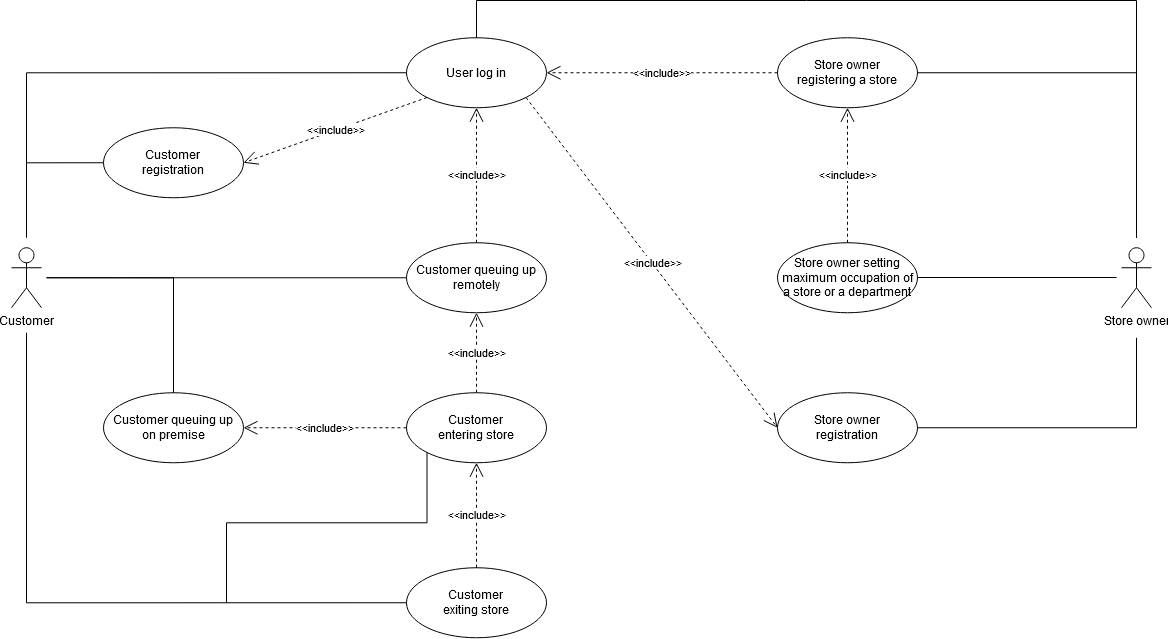

The diagram above was exported from draw.io. Its source (the exported page's mxGraphModel, read from the mxfile embedded in the PNG):
<mxGraphModel dx="1038" dy="575" grid="1" gridSize="10" guides="1" tooltips="1" connect="1" arrows="1" fold="1" page="1" pageScale="1" pageWidth="827" pageHeight="1169" math="0" shadow="0">
  <root>
    <mxCell id="0" />
    <mxCell id="1" parent="0" />
    <mxCell id="BPbdNhBYKQ9bxUU2Exhm-1" value="&lt;div&gt;Store owner&lt;/div&gt;&lt;div&gt;registration&lt;/div&gt;" style="ellipse;whiteSpace=wrap;html=1;" vertex="1" parent="1">
      <mxGeometry x="806" y="442.25" width="140" height="70" as="geometry" />
    </mxCell>
    <mxCell id="BPbdNhBYKQ9bxUU2Exhm-2" style="edgeStyle=orthogonalEdgeStyle;rounded=0;orthogonalLoop=1;jettySize=auto;html=1;entryX=0;entryY=0.5;entryDx=0;entryDy=0;endArrow=none;endFill=0;" edge="1" parent="1" target="BPbdNhBYKQ9bxUU2Exhm-9">
      <mxGeometry relative="1" as="geometry">
        <mxPoint x="55" y="287.25" as="sourcePoint" />
        <Array as="points">
          <mxPoint x="55" y="212.25" />
        </Array>
      </mxGeometry>
    </mxCell>
    <mxCell id="BPbdNhBYKQ9bxUU2Exhm-3" value="Customer" style="shape=umlActor;verticalLabelPosition=bottom;verticalAlign=top;html=1;" vertex="1" parent="1">
      <mxGeometry x="40" y="297.25" width="30" height="60" as="geometry" />
    </mxCell>
    <mxCell id="BPbdNhBYKQ9bxUU2Exhm-4" value="&lt;div&gt;Customer &lt;br&gt;&lt;/div&gt;&lt;div&gt;entering store&lt;br&gt;&lt;/div&gt;" style="ellipse;whiteSpace=wrap;html=1;" vertex="1" parent="1">
      <mxGeometry x="435" y="442.25" width="140" height="70" as="geometry" />
    </mxCell>
    <mxCell id="BPbdNhBYKQ9bxUU2Exhm-5" value="&lt;div&gt;Customer &lt;br&gt;&lt;/div&gt;exiting store" style="ellipse;whiteSpace=wrap;html=1;" vertex="1" parent="1">
      <mxGeometry x="435" y="617.25" width="140" height="70" as="geometry" />
    </mxCell>
    <mxCell id="BPbdNhBYKQ9bxUU2Exhm-6" value="&lt;div&gt;Customer queuing up&lt;/div&gt;&lt;div&gt;on premise&lt;/div&gt;" style="ellipse;whiteSpace=wrap;html=1;" vertex="1" parent="1">
      <mxGeometry x="132" y="442.25" width="140" height="70" as="geometry" />
    </mxCell>
    <mxCell id="BPbdNhBYKQ9bxUU2Exhm-7" value="User log in" style="ellipse;whiteSpace=wrap;html=1;" vertex="1" parent="1">
      <mxGeometry x="435" y="87.25" width="140" height="70" as="geometry" />
    </mxCell>
    <mxCell id="BPbdNhBYKQ9bxUU2Exhm-8" value="Customer queuing up remotely" style="ellipse;whiteSpace=wrap;html=1;" vertex="1" parent="1">
      <mxGeometry x="435" y="292.25" width="140" height="70" as="geometry" />
    </mxCell>
    <mxCell id="BPbdNhBYKQ9bxUU2Exhm-9" value="&lt;div&gt;Customer&lt;br&gt;&lt;/div&gt;&lt;div&gt;registration&lt;/div&gt;" style="ellipse;whiteSpace=wrap;html=1;" vertex="1" parent="1">
      <mxGeometry x="132" y="177.25" width="140" height="70" as="geometry" />
    </mxCell>
    <mxCell id="BPbdNhBYKQ9bxUU2Exhm-10" value="&lt;div&gt;Store owner &lt;br&gt;&lt;/div&gt;&lt;div&gt;registering a store&lt;/div&gt;" style="ellipse;whiteSpace=wrap;html=1;" vertex="1" parent="1">
      <mxGeometry x="806" y="87.25" width="140" height="70" as="geometry" />
    </mxCell>
    <mxCell id="BPbdNhBYKQ9bxUU2Exhm-11" value="Store owner setting maximum occupation of a store or a department" style="ellipse;whiteSpace=wrap;html=1;" vertex="1" parent="1">
      <mxGeometry x="806" y="292.25" width="140" height="70" as="geometry" />
    </mxCell>
    <mxCell id="BPbdNhBYKQ9bxUU2Exhm-12" style="edgeStyle=elbowEdgeStyle;rounded=0;orthogonalLoop=1;jettySize=auto;elbow=vertical;html=1;endArrow=none;endFill=0;" edge="1" parent="1" target="BPbdNhBYKQ9bxUU2Exhm-11">
      <mxGeometry relative="1" as="geometry">
        <mxPoint x="1145" y="327.25" as="sourcePoint" />
      </mxGeometry>
    </mxCell>
    <mxCell id="BPbdNhBYKQ9bxUU2Exhm-13" value="Store owner" style="shape=umlActor;verticalLabelPosition=bottom;verticalAlign=top;html=1;" vertex="1" parent="1">
      <mxGeometry x="1150" y="297.25" width="30" height="60" as="geometry" />
    </mxCell>
    <mxCell id="BPbdNhBYKQ9bxUU2Exhm-14" value="&amp;lt;&amp;lt;include&amp;gt;&amp;gt;" style="endArrow=open;endSize=12;dashed=1;html=1;exitX=0;exitY=1;exitDx=0;exitDy=0;entryX=1;entryY=0.5;entryDx=0;entryDy=0;" edge="1" parent="1" source="BPbdNhBYKQ9bxUU2Exhm-7" target="BPbdNhBYKQ9bxUU2Exhm-9">
      <mxGeometry width="160" relative="1" as="geometry">
        <mxPoint x="285" y="266.25" as="sourcePoint" />
        <mxPoint x="445" y="266.25" as="targetPoint" />
        <mxPoint as="offset" />
      </mxGeometry>
    </mxCell>
    <mxCell id="BPbdNhBYKQ9bxUU2Exhm-15" value="&amp;lt;&amp;lt;include&amp;gt;&amp;gt;" style="endArrow=open;endSize=12;dashed=1;html=1;exitX=0.5;exitY=0;exitDx=0;exitDy=0;entryX=0.5;entryY=1;entryDx=0;entryDy=0;" edge="1" parent="1" source="BPbdNhBYKQ9bxUU2Exhm-8" target="BPbdNhBYKQ9bxUU2Exhm-7">
      <mxGeometry width="160" relative="1" as="geometry">
        <mxPoint x="465" y="272.25" as="sourcePoint" />
        <mxPoint x="465" y="337.25" as="targetPoint" />
        <mxPoint as="offset" />
      </mxGeometry>
    </mxCell>
    <mxCell id="BPbdNhBYKQ9bxUU2Exhm-16" value="&amp;lt;&amp;lt;include&amp;gt;&amp;gt;" style="endArrow=open;endSize=12;dashed=1;html=1;exitX=1;exitY=1;exitDx=0;exitDy=0;entryX=0;entryY=0.5;entryDx=0;entryDy=0;" edge="1" parent="1" source="BPbdNhBYKQ9bxUU2Exhm-7" target="BPbdNhBYKQ9bxUU2Exhm-1">
      <mxGeometry width="160" relative="1" as="geometry">
        <mxPoint x="525" y="292.25" as="sourcePoint" />
        <mxPoint x="515" y="227.25" as="targetPoint" />
        <mxPoint as="offset" />
      </mxGeometry>
    </mxCell>
    <mxCell id="BPbdNhBYKQ9bxUU2Exhm-17" value="&amp;lt;&amp;lt;include&amp;gt;&amp;gt;" style="endArrow=open;endSize=12;dashed=1;html=1;exitX=0;exitY=0.5;exitDx=0;exitDy=0;entryX=1;entryY=0.5;entryDx=0;entryDy=0;" edge="1" parent="1" source="BPbdNhBYKQ9bxUU2Exhm-10" target="BPbdNhBYKQ9bxUU2Exhm-7">
      <mxGeometry width="160" relative="1" as="geometry">
        <mxPoint x="665" y="367.25" as="sourcePoint" />
        <mxPoint x="655" y="302.25" as="targetPoint" />
        <mxPoint as="offset" />
      </mxGeometry>
    </mxCell>
    <mxCell id="BPbdNhBYKQ9bxUU2Exhm-18" value="&amp;lt;&amp;lt;include&amp;gt;&amp;gt;" style="endArrow=open;endSize=12;dashed=1;html=1;exitX=0.5;exitY=0;exitDx=0;exitDy=0;entryX=0.5;entryY=1;entryDx=0;entryDy=0;" edge="1" parent="1" source="BPbdNhBYKQ9bxUU2Exhm-4" target="BPbdNhBYKQ9bxUU2Exhm-8">
      <mxGeometry width="160" relative="1" as="geometry">
        <mxPoint x="365" y="422.25" as="sourcePoint" />
        <mxPoint x="355" y="357.25" as="targetPoint" />
        <mxPoint as="offset" />
      </mxGeometry>
    </mxCell>
    <mxCell id="BPbdNhBYKQ9bxUU2Exhm-19" value="&amp;lt;&amp;lt;include&amp;gt;&amp;gt;" style="endArrow=open;endSize=12;dashed=1;html=1;exitX=0.5;exitY=0;exitDx=0;exitDy=0;entryX=0.5;entryY=1;entryDx=0;entryDy=0;" edge="1" parent="1" source="BPbdNhBYKQ9bxUU2Exhm-5" target="BPbdNhBYKQ9bxUU2Exhm-4">
      <mxGeometry width="160" relative="1" as="geometry">
        <mxPoint x="705" y="412.25" as="sourcePoint" />
        <mxPoint x="505" y="522.25" as="targetPoint" />
        <mxPoint as="offset" />
      </mxGeometry>
    </mxCell>
    <mxCell id="BPbdNhBYKQ9bxUU2Exhm-20" value="&amp;lt;&amp;lt;include&amp;gt;&amp;gt;" style="endArrow=open;endSize=12;dashed=1;html=1;exitX=0.5;exitY=0;exitDx=0;exitDy=0;entryX=0.5;entryY=1;entryDx=0;entryDy=0;" edge="1" parent="1" source="BPbdNhBYKQ9bxUU2Exhm-11" target="BPbdNhBYKQ9bxUU2Exhm-10">
      <mxGeometry width="160" relative="1" as="geometry">
        <mxPoint x="706" y="127.25" as="sourcePoint" />
        <mxPoint x="506" y="-112.75" as="targetPoint" />
        <mxPoint as="offset" />
      </mxGeometry>
    </mxCell>
    <mxCell id="BPbdNhBYKQ9bxUU2Exhm-21" value="&amp;lt;&amp;lt;include&amp;gt;&amp;gt;" style="endArrow=open;endSize=12;dashed=1;html=1;exitX=0;exitY=0.5;exitDx=0;exitDy=0;entryX=1;entryY=0.5;entryDx=0;entryDy=0;" edge="1" parent="1" source="BPbdNhBYKQ9bxUU2Exhm-4" target="BPbdNhBYKQ9bxUU2Exhm-6">
      <mxGeometry width="160" relative="1" as="geometry">
        <mxPoint x="415" y="522.25" as="sourcePoint" />
        <mxPoint x="315" y="522.25" as="targetPoint" />
        <mxPoint as="offset" />
      </mxGeometry>
    </mxCell>
    <mxCell id="BPbdNhBYKQ9bxUU2Exhm-22" style="edgeStyle=orthogonalEdgeStyle;rounded=0;orthogonalLoop=1;jettySize=auto;html=1;exitX=0;exitY=0.5;exitDx=0;exitDy=0;endArrow=none;endFill=0;" edge="1" parent="1" source="BPbdNhBYKQ9bxUU2Exhm-5">
      <mxGeometry relative="1" as="geometry">
        <mxPoint x="-45" y="572.25" as="sourcePoint" />
        <mxPoint x="55" y="382.25" as="targetPoint" />
      </mxGeometry>
    </mxCell>
    <mxCell id="BPbdNhBYKQ9bxUU2Exhm-23" style="rounded=0;orthogonalLoop=1;jettySize=auto;html=1;exitX=0;exitY=0.5;exitDx=0;exitDy=0;endArrow=none;endFill=0;edgeStyle=orthogonalEdgeStyle;" edge="1" parent="1" source="BPbdNhBYKQ9bxUU2Exhm-8">
      <mxGeometry relative="1" as="geometry">
        <mxPoint x="525" y="542.25" as="sourcePoint" />
        <mxPoint x="75" y="327.25" as="targetPoint" />
      </mxGeometry>
    </mxCell>
    <mxCell id="BPbdNhBYKQ9bxUU2Exhm-24" style="edgeStyle=orthogonalEdgeStyle;rounded=0;orthogonalLoop=1;jettySize=auto;html=1;exitX=0.5;exitY=0;exitDx=0;exitDy=0;endArrow=none;endFill=0;" edge="1" parent="1" source="BPbdNhBYKQ9bxUU2Exhm-6">
      <mxGeometry relative="1" as="geometry">
        <mxPoint x="435" y="327.25" as="sourcePoint" />
        <mxPoint x="75" y="327.25" as="targetPoint" />
        <Array as="points">
          <mxPoint x="202" y="327.25" />
        </Array>
      </mxGeometry>
    </mxCell>
    <mxCell id="BPbdNhBYKQ9bxUU2Exhm-25" style="edgeStyle=orthogonalEdgeStyle;rounded=0;orthogonalLoop=1;jettySize=auto;html=1;exitX=0;exitY=1;exitDx=0;exitDy=0;endArrow=none;endFill=0;" edge="1" parent="1" source="BPbdNhBYKQ9bxUU2Exhm-4">
      <mxGeometry relative="1" as="geometry">
        <mxPoint x="435" y="652.25" as="sourcePoint" />
        <mxPoint x="255" y="652.25" as="targetPoint" />
        <Array as="points">
          <mxPoint x="456" y="572.25" />
          <mxPoint x="255" y="572.25" />
        </Array>
      </mxGeometry>
    </mxCell>
    <mxCell id="BPbdNhBYKQ9bxUU2Exhm-26" style="edgeStyle=orthogonalEdgeStyle;rounded=0;orthogonalLoop=1;jettySize=auto;html=1;exitX=0.5;exitY=0;exitDx=0;exitDy=0;exitPerimeter=0;entryX=0;entryY=0.5;entryDx=0;entryDy=0;endArrow=none;endFill=0;" edge="1" parent="1" target="BPbdNhBYKQ9bxUU2Exhm-7">
      <mxGeometry relative="1" as="geometry">
        <mxPoint x="55" y="272.25" as="sourcePoint" />
        <mxPoint x="132" y="212.25" as="targetPoint" />
        <Array as="points">
          <mxPoint x="55" y="122.25" />
        </Array>
      </mxGeometry>
    </mxCell>
    <mxCell id="BPbdNhBYKQ9bxUU2Exhm-27" style="edgeStyle=elbowEdgeStyle;rounded=0;orthogonalLoop=1;jettySize=auto;elbow=vertical;html=1;endArrow=none;endFill=0;" edge="1" parent="1">
      <mxGeometry relative="1" as="geometry">
        <mxPoint x="1165" y="287.25" as="sourcePoint" />
        <mxPoint x="946" y="121.75" as="targetPoint" />
        <Array as="points">
          <mxPoint x="1045" y="122.25" />
        </Array>
      </mxGeometry>
    </mxCell>
    <mxCell id="BPbdNhBYKQ9bxUU2Exhm-28" style="edgeStyle=elbowEdgeStyle;rounded=0;orthogonalLoop=1;jettySize=auto;elbow=vertical;html=1;endArrow=none;endFill=0;entryX=0.5;entryY=0;entryDx=0;entryDy=0;" edge="1" parent="1" target="BPbdNhBYKQ9bxUU2Exhm-7">
      <mxGeometry relative="1" as="geometry">
        <mxPoint x="1165" y="287.25" as="sourcePoint" />
        <mxPoint x="946" y="49.5" as="targetPoint" />
        <Array as="points">
          <mxPoint x="1045" y="50" />
        </Array>
      </mxGeometry>
    </mxCell>
    <mxCell id="BPbdNhBYKQ9bxUU2Exhm-29" style="edgeStyle=elbowEdgeStyle;rounded=0;orthogonalLoop=1;jettySize=auto;elbow=vertical;html=1;endArrow=none;endFill=0;" edge="1" parent="1">
      <mxGeometry relative="1" as="geometry">
        <mxPoint x="1165" y="387.25" as="sourcePoint" />
        <mxPoint x="946" y="476.75" as="targetPoint" />
        <Array as="points">
          <mxPoint x="1055" y="477.25" />
        </Array>
      </mxGeometry>
    </mxCell>
  </root>
</mxGraphModel>